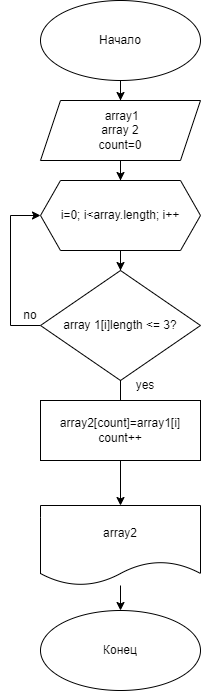

The diagram above was exported from draw.io. Its source (the exported page's mxGraphModel, read from the mxfile embedded in the PNG):
<mxGraphModel dx="998" dy="571" grid="1" gridSize="10" guides="1" tooltips="1" connect="1" arrows="1" fold="1" page="1" pageScale="1" pageWidth="827" pageHeight="1169" math="0" shadow="0">
  <root>
    <mxCell id="0" />
    <mxCell id="1" parent="0" />
    <mxCell id="w387tVMlcf1PmygWU2pO-8" value="" style="edgeStyle=orthogonalEdgeStyle;rounded=0;orthogonalLoop=1;jettySize=auto;html=1;" edge="1" parent="1" source="w387tVMlcf1PmygWU2pO-1" target="w387tVMlcf1PmygWU2pO-4">
      <mxGeometry relative="1" as="geometry" />
    </mxCell>
    <mxCell id="w387tVMlcf1PmygWU2pO-1" value="Начало" style="ellipse;whiteSpace=wrap;html=1;" vertex="1" parent="1">
      <mxGeometry x="320" y="40" width="160" height="80" as="geometry" />
    </mxCell>
    <mxCell id="w387tVMlcf1PmygWU2pO-10" value="" style="edgeStyle=orthogonalEdgeStyle;rounded=0;orthogonalLoop=1;jettySize=auto;html=1;" edge="1" parent="1" source="w387tVMlcf1PmygWU2pO-3" target="w387tVMlcf1PmygWU2pO-5">
      <mxGeometry relative="1" as="geometry" />
    </mxCell>
    <mxCell id="w387tVMlcf1PmygWU2pO-3" value="i=0; i&amp;lt;array.length; i++" style="shape=hexagon;perimeter=hexagonPerimeter2;whiteSpace=wrap;html=1;fixedSize=1;" vertex="1" parent="1">
      <mxGeometry x="320" y="220" width="160" height="70" as="geometry" />
    </mxCell>
    <mxCell id="w387tVMlcf1PmygWU2pO-9" value="" style="edgeStyle=orthogonalEdgeStyle;rounded=0;orthogonalLoop=1;jettySize=auto;html=1;" edge="1" parent="1" source="w387tVMlcf1PmygWU2pO-4" target="w387tVMlcf1PmygWU2pO-3">
      <mxGeometry relative="1" as="geometry" />
    </mxCell>
    <mxCell id="w387tVMlcf1PmygWU2pO-4" value="&amp;nbsp;array1&lt;br&gt;array 2&lt;br&gt;count=0" style="shape=parallelogram;perimeter=parallelogramPerimeter;whiteSpace=wrap;html=1;fixedSize=1;" vertex="1" parent="1">
      <mxGeometry x="320" y="140" width="160" height="60" as="geometry" />
    </mxCell>
    <mxCell id="w387tVMlcf1PmygWU2pO-11" value="" style="edgeStyle=orthogonalEdgeStyle;rounded=0;orthogonalLoop=1;jettySize=auto;html=1;startArrow=none;" edge="1" parent="1" source="w387tVMlcf1PmygWU2pO-6" target="w387tVMlcf1PmygWU2pO-7">
      <mxGeometry relative="1" as="geometry" />
    </mxCell>
    <mxCell id="w387tVMlcf1PmygWU2pO-16" style="edgeStyle=orthogonalEdgeStyle;rounded=0;orthogonalLoop=1;jettySize=auto;html=1;" edge="1" parent="1" source="w387tVMlcf1PmygWU2pO-5" target="w387tVMlcf1PmygWU2pO-3">
      <mxGeometry relative="1" as="geometry">
        <mxPoint x="290" y="240" as="targetPoint" />
        <Array as="points">
          <mxPoint x="290" y="365" />
          <mxPoint x="290" y="255" />
        </Array>
      </mxGeometry>
    </mxCell>
    <mxCell id="w387tVMlcf1PmygWU2pO-5" value="array 1[i]length &amp;lt;= 3?" style="rhombus;whiteSpace=wrap;html=1;" vertex="1" parent="1">
      <mxGeometry x="320" y="310" width="160" height="110" as="geometry" />
    </mxCell>
    <mxCell id="w387tVMlcf1PmygWU2pO-13" value="" style="edgeStyle=orthogonalEdgeStyle;rounded=0;orthogonalLoop=1;jettySize=auto;html=1;" edge="1" parent="1" source="w387tVMlcf1PmygWU2pO-7" target="w387tVMlcf1PmygWU2pO-12">
      <mxGeometry relative="1" as="geometry" />
    </mxCell>
    <mxCell id="w387tVMlcf1PmygWU2pO-7" value="array2" style="shape=document;whiteSpace=wrap;html=1;boundedLbl=1;" vertex="1" parent="1">
      <mxGeometry x="320" y="545" width="160" height="80" as="geometry" />
    </mxCell>
    <mxCell id="w387tVMlcf1PmygWU2pO-12" value="Конец" style="ellipse;whiteSpace=wrap;html=1;" vertex="1" parent="1">
      <mxGeometry x="320" y="650" width="160" height="80" as="geometry" />
    </mxCell>
    <mxCell id="w387tVMlcf1PmygWU2pO-6" value="array2[count]=array1[i]&lt;br&gt;count++" style="rounded=0;whiteSpace=wrap;html=1;" vertex="1" parent="1">
      <mxGeometry x="320" y="440" width="160" height="60" as="geometry" />
    </mxCell>
    <mxCell id="w387tVMlcf1PmygWU2pO-14" value="" style="edgeStyle=orthogonalEdgeStyle;rounded=0;orthogonalLoop=1;jettySize=auto;html=1;endArrow=none;" edge="1" parent="1" source="w387tVMlcf1PmygWU2pO-5" target="w387tVMlcf1PmygWU2pO-6">
      <mxGeometry relative="1" as="geometry">
        <mxPoint x="400" y="420" as="sourcePoint" />
        <mxPoint x="400" y="560" as="targetPoint" />
      </mxGeometry>
    </mxCell>
    <mxCell id="w387tVMlcf1PmygWU2pO-15" value="yes" style="text;html=1;strokeColor=none;fillColor=none;align=center;verticalAlign=middle;whiteSpace=wrap;rounded=0;" vertex="1" parent="1">
      <mxGeometry x="395" y="410" width="60" height="30" as="geometry" />
    </mxCell>
    <mxCell id="w387tVMlcf1PmygWU2pO-17" value="no" style="text;html=1;strokeColor=none;fillColor=none;align=center;verticalAlign=middle;whiteSpace=wrap;rounded=0;" vertex="1" parent="1">
      <mxGeometry x="280" y="340" width="60" height="30" as="geometry" />
    </mxCell>
  </root>
</mxGraphModel>